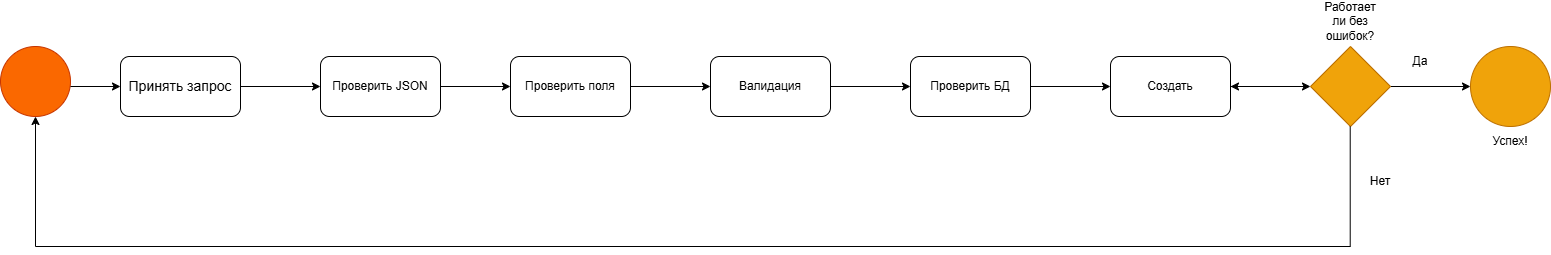

The diagram above was exported from draw.io. Its source (the exported page's mxGraphModel, read from the mxfile embedded in the PNG):
<mxGraphModel dx="1565" dy="596" grid="1" gridSize="10" guides="1" tooltips="1" connect="1" arrows="1" fold="1" page="1" pageScale="1" pageWidth="1654" pageHeight="2336" math="0" shadow="0">
  <root>
    <mxCell id="0" />
    <mxCell id="1" parent="0" />
    <mxCell id="EtKQr18d5DaWtADokiH_-1" parent="1" style="ellipse;whiteSpace=wrap;html=1;aspect=fixed;fillColor=#fa6800;fontColor=#000000;strokeColor=#C73500;" value="" vertex="1">
      <mxGeometry height="70" width="70" x="80" y="240" as="geometry" />
    </mxCell>
    <mxCell id="EtKQr18d5DaWtADokiH_-2" edge="1" parent="1" style="endArrow=classic;html=1;rounded=0;" value="">
      <mxGeometry height="50" relative="1" width="50" as="geometry">
        <mxPoint x="150" y="280" as="sourcePoint" />
        <mxPoint x="200" y="280" as="targetPoint" />
      </mxGeometry>
    </mxCell>
    <mxCell id="EtKQr18d5DaWtADokiH_-5" edge="1" parent="1" source="EtKQr18d5DaWtADokiH_-3" style="edgeStyle=orthogonalEdgeStyle;rounded=0;orthogonalLoop=1;jettySize=auto;html=1;" target="EtKQr18d5DaWtADokiH_-4" value="">
      <mxGeometry relative="1" as="geometry" />
    </mxCell>
    <mxCell id="EtKQr18d5DaWtADokiH_-3" parent="1" style="rounded=1;whiteSpace=wrap;html=1;" value="&lt;font style=&quot;font-size: 14px;&quot;&gt;Принять запрос&lt;/font&gt;" vertex="1">
      <mxGeometry height="60" width="120" x="200" y="250" as="geometry" />
    </mxCell>
    <mxCell id="EtKQr18d5DaWtADokiH_-4" parent="1" style="rounded=1;whiteSpace=wrap;html=1;" value="Проверить JSON" vertex="1">
      <mxGeometry height="60" width="120" x="400" y="250" as="geometry" />
    </mxCell>
    <mxCell id="EtKQr18d5DaWtADokiH_-8" edge="1" parent="1" style="endArrow=classic;html=1;rounded=0;" target="EtKQr18d5DaWtADokiH_-9" value="">
      <mxGeometry height="50" relative="1" width="50" as="geometry">
        <mxPoint x="520" y="280" as="sourcePoint" />
        <mxPoint x="600" y="280" as="targetPoint" />
      </mxGeometry>
    </mxCell>
    <mxCell id="EtKQr18d5DaWtADokiH_-11" edge="1" parent="1" source="EtKQr18d5DaWtADokiH_-9" style="edgeStyle=orthogonalEdgeStyle;rounded=0;orthogonalLoop=1;jettySize=auto;html=1;" target="EtKQr18d5DaWtADokiH_-10" value="">
      <mxGeometry relative="1" as="geometry" />
    </mxCell>
    <mxCell id="EtKQr18d5DaWtADokiH_-9" parent="1" style="rounded=1;whiteSpace=wrap;html=1;" value="Проверить поля" vertex="1">
      <mxGeometry height="60" width="120" x="590" y="250" as="geometry" />
    </mxCell>
    <mxCell id="EtKQr18d5DaWtADokiH_-13" edge="1" parent="1" source="EtKQr18d5DaWtADokiH_-10" style="edgeStyle=orthogonalEdgeStyle;rounded=0;orthogonalLoop=1;jettySize=auto;html=1;" target="EtKQr18d5DaWtADokiH_-12" value="">
      <mxGeometry relative="1" as="geometry" />
    </mxCell>
    <mxCell id="EtKQr18d5DaWtADokiH_-10" parent="1" style="whiteSpace=wrap;html=1;rounded=1;" value="Валидация" vertex="1">
      <mxGeometry height="60" width="120" x="790" y="250" as="geometry" />
    </mxCell>
    <mxCell id="EtKQr18d5DaWtADokiH_-15" edge="1" parent="1" source="EtKQr18d5DaWtADokiH_-12" style="edgeStyle=orthogonalEdgeStyle;rounded=0;orthogonalLoop=1;jettySize=auto;html=1;" target="EtKQr18d5DaWtADokiH_-14" value="">
      <mxGeometry relative="1" as="geometry" />
    </mxCell>
    <mxCell id="EtKQr18d5DaWtADokiH_-12" parent="1" style="whiteSpace=wrap;html=1;rounded=1;" value="Проверить БД" vertex="1">
      <mxGeometry height="60" width="120" x="990" y="250" as="geometry" />
    </mxCell>
    <mxCell id="EtKQr18d5DaWtADokiH_-14" parent="1" style="whiteSpace=wrap;html=1;rounded=1;" value="Создать" vertex="1">
      <mxGeometry height="60" width="120" x="1190" y="250" as="geometry" />
    </mxCell>
    <mxCell id="EtKQr18d5DaWtADokiH_-16" edge="1" parent="1" style="endArrow=classic;html=1;rounded=0;" value="">
      <mxGeometry height="50" relative="1" width="50" as="geometry">
        <mxPoint x="1310" y="280" as="sourcePoint" />
        <mxPoint x="1390" y="280" as="targetPoint" />
      </mxGeometry>
    </mxCell>
    <mxCell id="EtKQr18d5DaWtADokiH_-22" edge="1" parent="1" style="edgeStyle=orthogonalEdgeStyle;rounded=0;orthogonalLoop=1;jettySize=auto;html=1;" target="EtKQr18d5DaWtADokiH_-14" value="">
      <mxGeometry relative="1" as="geometry">
        <mxPoint x="1380" y="280" as="sourcePoint" />
      </mxGeometry>
    </mxCell>
    <mxCell id="EtKQr18d5DaWtADokiH_-24" edge="1" parent="1" source="EtKQr18d5DaWtADokiH_-18" style="edgeStyle=orthogonalEdgeStyle;rounded=0;orthogonalLoop=1;jettySize=auto;html=1;" target="EtKQr18d5DaWtADokiH_-23" value="">
      <mxGeometry relative="1" as="geometry" />
    </mxCell>
    <mxCell id="EtKQr18d5DaWtADokiH_-18" parent="1" style="rhombus;whiteSpace=wrap;html=1;fillColor=#f0a30a;fontColor=#000000;strokeColor=#BD7000;" value="" vertex="1">
      <mxGeometry height="80" width="80" x="1390" y="240" as="geometry" />
    </mxCell>
    <mxCell id="EtKQr18d5DaWtADokiH_-19" edge="1" parent="1" style="endArrow=none;html=1;rounded=0;" value="">
      <mxGeometry height="50" relative="1" width="50" as="geometry">
        <mxPoint x="1429.71" y="440" as="sourcePoint" />
        <mxPoint x="1429.71" y="320" as="targetPoint" />
      </mxGeometry>
    </mxCell>
    <mxCell id="EtKQr18d5DaWtADokiH_-20" edge="1" parent="1" style="endArrow=none;html=1;rounded=0;" value="">
      <mxGeometry height="50" relative="1" width="50" as="geometry">
        <mxPoint x="115" y="440" as="sourcePoint" />
        <mxPoint x="1430" y="440" as="targetPoint" />
      </mxGeometry>
    </mxCell>
    <mxCell id="EtKQr18d5DaWtADokiH_-21" edge="1" parent="1" style="endArrow=classic;html=1;rounded=0;entryX=0.5;entryY=1;entryDx=0;entryDy=0;" target="EtKQr18d5DaWtADokiH_-1" value="">
      <mxGeometry height="50" relative="1" width="50" as="geometry">
        <mxPoint x="115" y="440" as="sourcePoint" />
        <mxPoint x="150" y="390" as="targetPoint" />
      </mxGeometry>
    </mxCell>
    <mxCell id="EtKQr18d5DaWtADokiH_-23" parent="1" style="ellipse;whiteSpace=wrap;html=1;fillColor=#f0a30a;strokeColor=#BD7000;fontColor=#000000;" value="" vertex="1">
      <mxGeometry height="80" width="80" x="1550" y="240" as="geometry" />
    </mxCell>
    <mxCell id="EtKQr18d5DaWtADokiH_-25" parent="1" style="text;html=1;whiteSpace=wrap;strokeColor=none;fillColor=none;align=center;verticalAlign=middle;rounded=0;" value="Успех!" vertex="1">
      <mxGeometry height="30" width="60" x="1560" y="320" as="geometry" />
    </mxCell>
    <mxCell id="EtKQr18d5DaWtADokiH_-26" parent="1" style="text;html=1;whiteSpace=wrap;strokeColor=none;fillColor=none;align=center;verticalAlign=middle;rounded=0;" value="Работает ли без ошибок?" vertex="1">
      <mxGeometry height="30" width="60" x="1400" y="200" as="geometry" />
    </mxCell>
    <mxCell id="EtKQr18d5DaWtADokiH_-27" parent="1" style="text;html=1;whiteSpace=wrap;strokeColor=none;fillColor=none;align=center;verticalAlign=middle;rounded=0;" value="Да" vertex="1">
      <mxGeometry height="30" width="60" x="1470" y="240" as="geometry" />
    </mxCell>
    <mxCell id="EtKQr18d5DaWtADokiH_-28" parent="1" style="text;html=1;whiteSpace=wrap;strokeColor=none;fillColor=none;align=center;verticalAlign=middle;rounded=0;" value="Нет" vertex="1">
      <mxGeometry height="30" width="60" x="1430" y="360" as="geometry" />
    </mxCell>
  </root>
</mxGraphModel>